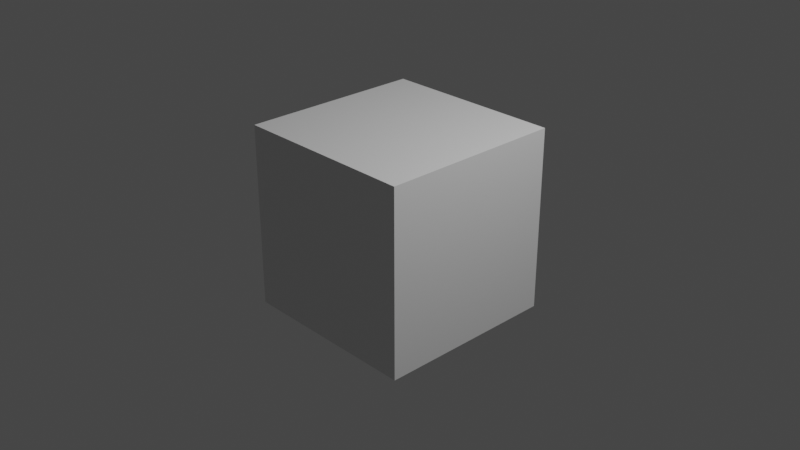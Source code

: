 # Source: Background_01.blend  (saved by Blender 3.2.14; exported with 4.5.12 LTS)
import bpy
from mathutils import Matrix  # noqa: F401  (used for matrix-valued properties, if any)

bpy.ops.wm.read_factory_settings(use_empty=True)
scene = bpy.context.scene
scene.name = 'Scene'

# ---- collections
col_collection = bpy.data.collections.new('Collection'); scene.collection.children.link(col_collection)

# ---- materials (node trees are filled in below, after node groups)
mat_material = bpy.data.materials.new('Material')
mat_material.alpha_threshold = 0.0
mat_material.use_transparent_shadow = False
mat_material.line_color = (0.0, 0.0, 0.0, 1.0)

# ---- material node trees
mat_material.use_nodes = True; mat_material.node_tree.nodes.clear()
_N = mat_material.node_tree.nodes; _L = mat_material.node_tree.links
n0 = _N.new('ShaderNodeOutputMaterial'); n0.name = 'Material Output'; n0.location = (300, 300)
n1 = _N.new('ShaderNodeBsdfPrincipled'); n1.name = 'Principled BSDF'; n1.location = (10, 300)
n1.distribution = 'GGX'
n1.subsurface_method = 'RANDOM_WALK_SKIN'
n1.inputs[2].default_value = 0.4
n1.inputs[3].default_value = 1.45
n1.inputs[27].default_value = (0.0, 0.0, 0.0, 1.0)
n1.inputs[28].default_value = 1.0
_L.new(n1.outputs[0], n0.inputs[0])
n0.is_active_output = True

# ---- world
world_world = bpy.data.worlds.new('World'); scene.world = world_world
world_world.use_nodes = True; world_world.node_tree.nodes.clear()
_N = world_world.node_tree.nodes; _L = world_world.node_tree.links
n0 = _N.new('ShaderNodeOutputWorld'); n0.name = 'World Output'; n0.location = (300, 300)
n1 = _N.new('ShaderNodeBackground'); n1.name = 'Background'; n1.location = (10, 300)
n1.inputs[0].default_value = (0.05088, 0.05088, 0.05088, 1.0)
_L.new(n1.outputs[0], n0.inputs[0])
n0.is_active_output = True
world_world.color = (0.05088, 0.05088, 0.05088)
world_world.use_sun_shadow = False
world_world.sun_shadow_jitter_overblur = 0.0

# ---- cameras
cam_camera = bpy.data.cameras.new('Camera')
cam_camera.clip_end = 100.0
cam_camera.ortho_scale = 7.314

# ---- lights
light_light = bpy.data.lights.new('Light', 'POINT')
light_light.transmission_factor = 0.0
light_light.energy = 1000.0
light_light.shadow_soft_size = 0.1
light_light.shadow_maximum_resolution = 0.006
light_light.use_absolute_resolution = True

# ---- meshes
me_cube = bpy.data.meshes.new('Cube')
me_cube.from_pydata([(1.0, 1.0, 1.0), (1.0, 1.0, -1.0), (1.0, -1.0, 1.0), (1.0, -1.0, -1.0), (-1.0, 1.0, 1.0), (-1.0, 1.0, -1.0), (-1.0, -1.0, 1.0), (-1.0, -1.0, -1.0)], [], [(0, 4, 6, 2), (3, 2, 6, 7), (7, 6, 4, 5), (5, 1, 3, 7), (1, 0, 2, 3), (5, 4, 0, 1)])
_uv = me_cube.uv_layers.new(name='UVMap')
_uv.uv.foreach_set('vector', [0.625, 0.5, 0.875, 0.5, 0.875, 0.75, 0.625, 0.75, 0.375, 0.75, 0.625, 0.75, 0.625, 1.0, 0.375, 1.0, 0.375, 0.0, 0.625, 0.0, 0.625, 0.25, 0.375, 0.25, 0.125, 0.5, 0.375, 0.5, 0.375, 0.75, 0.125, 0.75, 0.375, 0.5, 0.625, 0.5, 0.625, 0.75, 0.375, 0.75, 0.375, 0.25, 0.625, 0.25, 0.625, 0.5, 0.375, 0.5])
me_cube.materials.append(mat_material)
me_cube.use_mirror_vertex_groups = False
me_cube.update()

# ---- objects
ob_cube = bpy.data.objects.new('Cube', me_cube)
ob_light = bpy.data.objects.new('Light', light_light)
ob_camera = bpy.data.objects.new('Camera', cam_camera)

# ---- transforms, parenting, visibility, modifiers, constraints
ob_cube.location = (0.0, 0.0, 0.0)
ob_cube.lock_rotations_4d = False
ob_cube.empty_display_type = 'ARROWS'
ob_cube.lineart.crease_threshold = 0.0
ob_light.location = (4.076, 1.005, 5.904)
ob_light.rotation_euler = (0.6503, 0.05522, 1.866)
ob_light.lock_rotations_4d = False
ob_light.empty_display_type = 'ARROWS'
ob_light.color = (0.0, 0.0, 0.0, 0.0)
ob_light.lineart.crease_threshold = 0.0
ob_camera.location = (7.359, -6.926, 4.958)
ob_camera.rotation_euler = (1.109, 0.0, 0.8149)
ob_camera.lock_rotations_4d = False
ob_camera.empty_display_type = 'ARROWS'
ob_camera.color = (0.0, 0.0, 0.0, 0.0)
ob_camera.display_type = 'WIRE'
ob_camera.lineart.crease_threshold = 0.0

# ---- collection membership
col_collection.objects.link(ob_cube)
col_collection.objects.link(ob_light)
col_collection.objects.link(ob_camera)

# ---- scene / render settings (as saved in the file)
scene.camera = ob_camera
scene.frame_start = 1; scene.frame_end = 250; scene.frame_set(1)
scene.render.engine = 'BLENDER_EEVEE_NEXT'
scene.cycles.sampling_pattern = 'TABULATED_SOBOL'
scene.cycles.use_light_tree = False
scene.view_settings.view_transform = 'Filmic'
bpy.context.view_layer.update()
